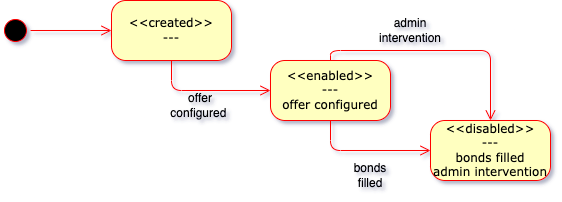

The diagram above was exported from draw.io. Its source (the exported page's mxGraphModel, read from the mxfile embedded in the PNG):
<mxGraphModel dx="883" dy="685" grid="1" gridSize="10" guides="1" tooltips="1" connect="1" arrows="1" fold="1" page="1" pageScale="1" pageWidth="1100" pageHeight="850" background="none" math="0" shadow="0">
  <root>
    <mxCell id="0" />
    <mxCell id="1" parent="0" />
    <mxCell id="382b91b5511bd0f7-1" value="" style="ellipse;html=1;shape=startState;fillColor=#000000;strokeColor=#ff0000;rounded=1;shadow=0;comic=0;labelBackgroundColor=none;fontFamily=Verdana;fontSize=12;fontColor=#000000;align=center;direction=south;" parent="1" vertex="1">
      <mxGeometry x="130" y="135" width="30" height="30" as="geometry" />
    </mxCell>
    <mxCell id="382b91b5511bd0f7-6" value="&amp;lt;&amp;lt;created&amp;gt;&amp;gt;&lt;br&gt;---&lt;br&gt;" style="rounded=1;whiteSpace=wrap;html=1;arcSize=24;fillColor=#ffffc0;strokeColor=#ff0000;shadow=0;comic=0;labelBackgroundColor=none;fontFamily=Verdana;fontSize=12;fontColor=#000000;align=center;" parent="1" vertex="1">
      <mxGeometry x="241" y="120" width="120" height="60" as="geometry" />
    </mxCell>
    <mxCell id="2a3bc250acf0617d-9" style="edgeStyle=orthogonalEdgeStyle;html=1;labelBackgroundColor=none;endArrow=open;endSize=8;strokeColor=#ff0000;fontFamily=Verdana;fontSize=12;align=left;" parent="1" source="382b91b5511bd0f7-1" target="382b91b5511bd0f7-6" edge="1">
      <mxGeometry relative="1" as="geometry" />
    </mxCell>
    <mxCell id="JJ0kkLg8mtmsjY1za88V-1" value="&amp;lt;&amp;lt;enabled&amp;gt;&amp;gt;&lt;br&gt;---&lt;br&gt;offer configured" style="rounded=1;whiteSpace=wrap;html=1;arcSize=24;fillColor=#ffffc0;strokeColor=#ff0000;shadow=0;comic=0;labelBackgroundColor=none;fontFamily=Verdana;fontSize=12;fontColor=#000000;align=center;" vertex="1" parent="1">
      <mxGeometry x="400" y="180" width="120" height="60" as="geometry" />
    </mxCell>
    <mxCell id="JJ0kkLg8mtmsjY1za88V-5" style="edgeStyle=orthogonalEdgeStyle;html=1;labelBackgroundColor=none;endArrow=open;endSize=8;strokeColor=#ff0000;fontFamily=Verdana;fontSize=12;align=left;exitX=0.5;exitY=1;exitDx=0;exitDy=0;entryX=0;entryY=0.5;entryDx=0;entryDy=0;" edge="1" parent="1" source="382b91b5511bd0f7-6" target="JJ0kkLg8mtmsjY1za88V-1">
      <mxGeometry relative="1" as="geometry">
        <mxPoint x="170" y="160" as="sourcePoint" />
        <mxPoint x="250" y="160" as="targetPoint" />
      </mxGeometry>
    </mxCell>
    <mxCell id="JJ0kkLg8mtmsjY1za88V-6" style="edgeStyle=orthogonalEdgeStyle;html=1;labelBackgroundColor=none;endArrow=open;endSize=8;strokeColor=#ff0000;fontFamily=Verdana;fontSize=12;align=left;exitX=0.5;exitY=1;exitDx=0;exitDy=0;entryX=0;entryY=0.5;entryDx=0;entryDy=0;" edge="1" parent="1" source="JJ0kkLg8mtmsjY1za88V-1" target="JJ0kkLg8mtmsjY1za88V-7">
      <mxGeometry relative="1" as="geometry">
        <mxPoint x="480" y="300" as="sourcePoint" />
        <mxPoint x="580" y="330" as="targetPoint" />
      </mxGeometry>
    </mxCell>
    <mxCell id="JJ0kkLg8mtmsjY1za88V-7" value="&amp;lt;&amp;lt;disabled&amp;gt;&amp;gt;&lt;br&gt;---&lt;br&gt;bonds filled&lt;br&gt;admin intervention" style="rounded=1;whiteSpace=wrap;html=1;arcSize=24;fillColor=#ffffc0;strokeColor=#ff0000;shadow=0;comic=0;labelBackgroundColor=none;fontFamily=Verdana;fontSize=12;fontColor=#000000;align=center;" vertex="1" parent="1">
      <mxGeometry x="560" y="240" width="120" height="60" as="geometry" />
    </mxCell>
    <mxCell id="JJ0kkLg8mtmsjY1za88V-8" value="offer configured&amp;nbsp;" style="text;html=1;strokeColor=none;fillColor=none;align=center;verticalAlign=middle;whiteSpace=wrap;rounded=0;" vertex="1" parent="1">
      <mxGeometry x="300" y="210" width="60" height="30" as="geometry" />
    </mxCell>
    <mxCell id="JJ0kkLg8mtmsjY1za88V-10" style="edgeStyle=orthogonalEdgeStyle;html=1;labelBackgroundColor=none;endArrow=open;endSize=8;strokeColor=#ff0000;fontFamily=Verdana;fontSize=12;align=left;exitX=0.5;exitY=0;exitDx=0;exitDy=0;entryX=0.5;entryY=0;entryDx=0;entryDy=0;" edge="1" parent="1" source="JJ0kkLg8mtmsjY1za88V-1" target="JJ0kkLg8mtmsjY1za88V-7">
      <mxGeometry relative="1" as="geometry">
        <mxPoint x="420" y="120" as="sourcePoint" />
        <mxPoint x="600" y="105" as="targetPoint" />
      </mxGeometry>
    </mxCell>
    <mxCell id="JJ0kkLg8mtmsjY1za88V-13" value="admin intervention" style="text;html=1;strokeColor=none;fillColor=none;align=center;verticalAlign=middle;whiteSpace=wrap;rounded=0;" vertex="1" parent="1">
      <mxGeometry x="510" y="135" width="60" height="30" as="geometry" />
    </mxCell>
    <mxCell id="JJ0kkLg8mtmsjY1za88V-14" value="bonds filled" style="text;html=1;strokeColor=none;fillColor=none;align=center;verticalAlign=middle;whiteSpace=wrap;rounded=0;" vertex="1" parent="1">
      <mxGeometry x="470" y="280" width="60" height="30" as="geometry" />
    </mxCell>
  </root>
</mxGraphModel>